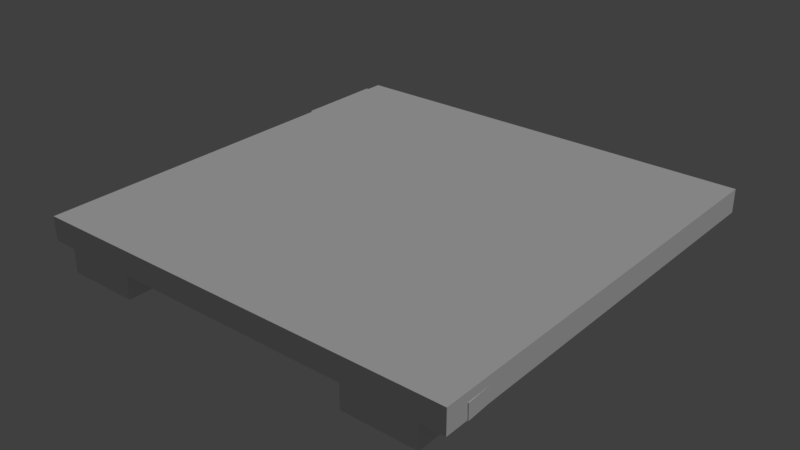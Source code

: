 # Source: bridge_2.blend  (saved by Blender 2.79.0; exported with 4.5.12 LTS)
import bpy
from mathutils import Matrix  # noqa: F401  (used for matrix-valued properties, if any)

bpy.ops.wm.read_factory_settings(use_empty=True)
scene = bpy.context.scene
scene.name = 'Scene'

# ---- collections
col_collection_1 = bpy.data.collections.new('Collection 1'); scene.collection.children.link(col_collection_1)

# ---- materials (node trees are filled in below, after node groups)
mat_house = bpy.data.materials.new('house')
mat_house.alpha_threshold = 0.0
mat_house.use_transparent_shadow = False
mat_house.roughness = 0.5
mat_house.specular_intensity = 0.0
mat_house.line_color = (0.0, 0.0, 0.0, 1.0)

# ---- material node trees

# ---- world
world_world = bpy.data.worlds.new('World'); scene.world = world_world
world_world.color = (0.05088, 0.05088, 0.05088)
world_world.use_sun_shadow = False
world_world.sun_shadow_jitter_overblur = 0.0
world_world.cycles.sampling_method = 'MANUAL'

# ---- lights
light_hemi = bpy.data.lights.new('Hemi', 'SUN')
light_hemi.transmission_factor = 0.0
light_hemi.angle = 0.1993
light_hemi.energy = 1.0
light_hemi.shadow_buffer_clip_start = 0.5
light_hemi.shadow_soft_size = 0.1
light_hemi.shadow_cascade_max_distance = 1000.0

# ---- meshes
me_bridge2collider = bpy.data.meshes.new('Bridge2Collider')
me_bridge2collider.from_pydata([(-0.501, -0.501, 0.0544), (-0.501, -0.501, 0.1097), (-0.501, 0.501, 0.0544), (-0.501, 0.501, 0.1097), (0.501, -0.501, 0.0544), (0.501, -0.501, 0.1097), (0.501, 0.501, 0.0544), (0.501, 0.501, 0.1097)], [], [(0, 1, 3, 2), (2, 3, 7, 6), (6, 7, 5, 4), (4, 5, 1, 0), (2, 6, 4, 0), (7, 3, 1, 5)])
me_bridge2collider.use_remesh_preserve_volume = False
me_bridge2collider.use_remesh_preserve_attributes = False
me_bridge2collider.use_mirror_vertex_groups = False
me_bridge2collider.update()
me_bridge2mesh = bpy.data.meshes.new('Bridge2Mesh')
me_bridge2mesh.from_pydata([(0.502, -0.4454, 0.05245), (-0.4983, -0.4787, 0.0581), (0.4976, -0.2193, 0.05999), (-0.5017, -0.2667, 0.06381), (0.4977, -0.2204, 0.09553), (-0.5015, -0.2678, 0.09935), (0.5022, -0.4465, 0.08799), (-0.4981, -0.4798, 0.09364), (0.4466, 0.5, 0.07147), (0.4466, -0.5, 0.07147), (0.278, 0.5, 0.07147), (0.278, -0.5, 0.07147), (-0.4466, -0.5, 0.07147), (-0.278, -0.5, 0.07147), (-0.278, 0.5, 0.07147), (-0.4466, 0.5, 0.07147), (-0.5041, 0.02199, 0.06737), (0.4988, 0.01466, 0.06737), (-0.4959, -0.2427, 0.06737), (0.4807, -0.1959, 0.06737), (-0.4959, -0.2427, 0.1029), (0.4807, -0.1959, 0.1029), (-0.5041, 0.02199, 0.1029), (0.4988, 0.01466, 0.1029), (-0.501, 0.0739, 0.1048), (0.4986, 0.035, 0.1084), (-0.499, 0.2453, 0.1015), (0.5012, 0.2612, 0.104), (-0.4989, 0.2446, 0.06597), (0.5013, 0.2605, 0.06848), (-0.5009, 0.07322, 0.06926), (0.4987, 0.03432, 0.07283), (-0.278, 0.5, -0.001343), (-0.278, -0.5, -0.001343), (-0.4466, 0.5, -0.001343), (-0.4466, -0.5, -0.001343), (0.278, -0.5, -0.001343), (0.278, 0.5, -0.001343), (0.4466, -0.5, -0.001343), (0.4466, 0.5, -0.001343), (-0.519, 0.4761, 0.06737), (0.5, 0.4946, 0.06737), (-0.519, 0.2639, 0.06737), (0.5, 0.273, 0.06737), (-0.519, 0.2639, 0.1029), (0.5, 0.273, 0.1029), (-0.519, 0.4761, 0.1029), (0.5, 0.4946, 0.1029)], [], [(21, 20, 18, 19), (23, 21, 19, 17), (19, 18, 16, 17), (21, 23, 22, 20), (22, 23, 17, 16), (20, 22, 16, 18), (6, 7, 1, 0), (4, 6, 0, 2), (5, 4, 2, 3), (7, 5, 3, 1), (3, 2, 0, 1), (5, 7, 6, 4), (34, 35, 12, 15), (38, 39, 8, 9), (39, 37, 10, 8), (32, 34, 15, 14), (33, 32, 14, 13), (37, 36, 11, 10), (36, 38, 9, 11), (35, 33, 13, 12), (11, 9, 8, 10), (12, 13, 14, 15), (27, 25, 31, 29), (25, 24, 30, 31), (26, 24, 25, 27), (28, 29, 31, 30), (24, 26, 28, 30), (26, 27, 29, 28), (45, 44, 42, 43), (47, 45, 43, 41), (43, 42, 40, 41), (45, 47, 46, 44), (46, 47, 41, 40), (44, 46, 40, 42)])
_uv = me_bridge2mesh.uv_layers.new(name='UVMap')
_uv.uv.foreach_set('vector', [0.7039, 0.2544, 0.7039, 0.2814, 0.6114, 0.2814, 0.6114, 0.2544, 0.7039, 0.2544, 0.7039, 0.2814, 0.6114, 0.2814, 0.6114, 0.2544, 0.7396, 0.1687, 0.7396, 0.2187, 0.5679, 0.2187, 0.5679, 0.1687, 0.5708, 0.2187, 0.5718, 0.1696, 0.7357, 0.1696, 0.734, 0.2158, 0.7039, 0.2544, 0.7039, 0.2814, 0.6114, 0.2814, 0.6114, 0.2544, 0.7039, 0.2544, 0.7039, 0.2814, 0.6114, 0.2814, 0.6114, 0.2544, 0.7039, 0.2544, 0.7039, 0.2814, 0.6114, 0.2814, 0.6114, 0.2544, 0.7039, 0.2544, 0.7039, 0.2814, 0.6114, 0.2814, 0.6114, 0.2544, 0.7039, 0.2544, 0.7039, 0.2814, 0.6114, 0.2814, 0.6114, 0.2544, 0.7039, 0.2544, 0.7039, 0.2814, 0.6114, 0.2814, 0.6114, 0.2544, 0.7396, 0.1687, 0.7396, 0.2187, 0.5679, 0.2187, 0.5679, 0.1687, 0.7323, 0.01607, 0.7396, 0.06225, 0.565, 0.06225, 0.5679, 0.01363, 0.641, 0.2937, 0.6638, 0.2937, 0.6638, 0.3054, 0.641, 0.3054, 0.641, 0.2937, 0.6638, 0.2937, 0.6638, 0.3054, 0.641, 0.3054, 0.641, 0.2937, 0.6638, 0.2937, 0.6638, 0.3054, 0.641, 0.3054, 0.641, 0.2937, 0.6638, 0.2937, 0.6638, 0.3054, 0.641, 0.3054, 0.641, 0.2937, 0.6638, 0.2937, 0.6638, 0.3054, 0.641, 0.3054, 0.641, 0.2937, 0.6638, 0.2937, 0.6638, 0.3054, 0.641, 0.3054, 0.641, 0.2937, 0.6638, 0.2937, 0.6638, 0.3054, 0.641, 0.3054, 0.641, 0.2937, 0.6638, 0.2937, 0.6638, 0.3054, 0.641, 0.3054, 0.6345, 0.2588, 0.6873, 0.2588, 0.6873, 0.2861, 0.6345, 0.2861, 0.6345, 0.2588, 0.6873, 0.2588, 0.6873, 0.2861, 0.6345, 0.2861, 0.7039, 0.2544, 0.7039, 0.2814, 0.6114, 0.2814, 0.6114, 0.2544, 0.7039, 0.2544, 0.7039, 0.2814, 0.6114, 0.2814, 0.6114, 0.2544, 0.7376, 0.1706, 0.7327, 0.2168, 0.5767, 0.2168, 0.5728, 0.1706, 0.7396, 0.1687, 0.7396, 0.2187, 0.5679, 0.2187, 0.5679, 0.1687, 0.7039, 0.2544, 0.7039, 0.2814, 0.6114, 0.2814, 0.6114, 0.2544, 0.7039, 0.2544, 0.7039, 0.2814, 0.6114, 0.2814, 0.6114, 0.2544, 0.7039, 0.2544, 0.7039, 0.2814, 0.6114, 0.2814, 0.6114, 0.2544, 0.7039, 0.2544, 0.7039, 0.2814, 0.6114, 0.2814, 0.6114, 0.2544, 0.7396, 0.1687, 0.7396, 0.2187, 0.5679, 0.2187, 0.5679, 0.1687, 0.7367, 0.1696, 0.7347, 0.2207, 0.5679, 0.2187, 0.5679, 0.1687, 0.7039, 0.2544, 0.7039, 0.2814, 0.6114, 0.2814, 0.6114, 0.2544, 0.7039, 0.2544, 0.7039, 0.2814, 0.6114, 0.2814, 0.6114, 0.2544])
me_bridge2mesh.materials.append(mat_house)
me_bridge2mesh.use_remesh_preserve_volume = False
me_bridge2mesh.use_remesh_preserve_attributes = False
me_bridge2mesh.use_mirror_vertex_groups = False
me_bridge2mesh.update()

# ---- objects
ob_bridge2collider__colonly = bpy.data.objects.new('Bridge2Collider -colonly', me_bridge2collider)
ob_bridge2mesh = bpy.data.objects.new('Bridge2Mesh', me_bridge2mesh)
ob_hemi = bpy.data.objects.new('Hemi', light_hemi)

# ---- transforms, parenting, visibility, modifiers, constraints
ob_bridge2collider__colonly.location = (0.0, 0.0, 0.0)
ob_bridge2collider__colonly.display_type = 'WIRE'
ob_bridge2collider__colonly.show_wire = True
ob_bridge2collider__colonly.show_all_edges = True
ob_bridge2collider__colonly.show_in_front = True
ob_bridge2collider__colonly.lineart.crease_threshold = 0.0
ob_bridge2mesh.parent = ob_bridge2collider__colonly
ob_bridge2mesh.location = (0.0, 0.0, 0.0)
ob_bridge2mesh.lineart.crease_threshold = 0.0
ob_hemi.location = (0.0, 0.0, 0.0)
ob_hemi.rotation_euler = (-0.588, 0.4478, -0.281)
ob_hemi.hide_viewport = True
ob_hemi.lineart.crease_threshold = 0.0

# ---- collection membership
col_collection_1.objects.link(ob_bridge2collider__colonly)
col_collection_1.objects.link(ob_bridge2mesh)
col_collection_1.objects.link(ob_hemi)

# ---- scene / render settings (as saved in the file)
scene.frame_start = 1; scene.frame_end = 250; scene.frame_set(1)
scene.render.engine = 'BLENDER_EEVEE_NEXT'
scene.render.resolution_percentage = 50
scene.render.dither_intensity = 0.0
scene.cycles.use_denoising = False
scene.cycles.samples = 128
scene.cycles.sampling_pattern = 'TABULATED_SOBOL'
scene.cycles.use_adaptive_sampling = False
scene.cycles.use_light_tree = False
scene.cycles.blur_glossy = 0.0
scene.cycles.sample_clamp_indirect = 0.0
scene.view_settings.view_transform = 'Standard'
bpy.context.view_layer.update()

# ---- added for rendering (the .blend has no active camera): camera
cam_auto = bpy.data.cameras.new('AutoCamera')
cam_auto.lens = 50.0
cam_auto.sensor_width = 36.0
cam_auto.clip_end = 1000.0
ob_auto_camera = bpy.data.objects.new('AutoCamera', cam_auto)
scene.collection.objects.link(ob_auto_camera)
ob_auto_camera.location = (1.31934, -1.59327, 1.11637)
ob_auto_camera.rotation_euler = (1.09748, -7.21219e-08, 0.694738)
scene.camera = ob_auto_camera
bpy.context.view_layer.update()

